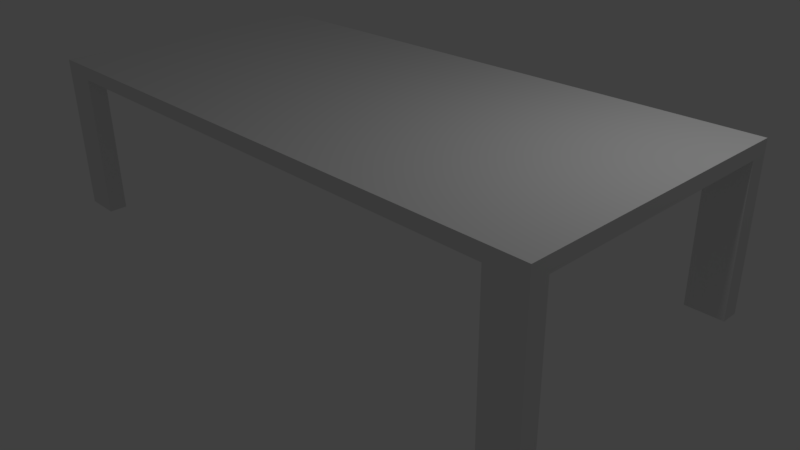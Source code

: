 # Source: table.blend  (saved by Blender 2.77.0; exported with 4.5.12 LTS)
import bpy
from mathutils import Matrix  # noqa: F401  (used for matrix-valued properties, if any)

bpy.ops.wm.read_factory_settings(use_empty=True)
scene = bpy.context.scene
scene.name = 'Scene'

# ---- collections
col_collection_1 = bpy.data.collections.new('Collection 1'); scene.collection.children.link(col_collection_1)

# ---- materials (node trees are filled in below, after node groups)
mat_material = bpy.data.materials.new('Material')
mat_material.alpha_threshold = 0.0
mat_material.use_transparent_shadow = False
mat_material.roughness = 0.5
mat_material.line_color = (0.0, 0.0, 0.0, 1.0)

# ---- material node trees

# ---- world
world_world = bpy.data.worlds.new('World'); scene.world = world_world
world_world.color = (0.05088, 0.05088, 0.05088)
world_world.use_sun_shadow = False
world_world.sun_shadow_jitter_overblur = 0.0
world_world.cycles.sampling_method = 'MANUAL'

# ---- cameras
cam_camera = bpy.data.cameras.new('Camera')
cam_camera.clip_end = 100.0
cam_camera.lens = 35.0
cam_camera.sensor_width = 32.0
cam_camera.sensor_height = 18.0
cam_camera.ortho_scale = 7.314
cam_camera.dof.focus_distance = 0.0
cam_camera.dof.aperture_fstop = 128.0

# ---- lights
light_lamp = bpy.data.lights.new('Lamp', 'POINT')
light_lamp.transmission_factor = 0.0
light_lamp.cutoff_distance = 30.0
light_lamp.energy = 100.0
light_lamp.shadow_buffer_clip_start = 1.001
light_lamp.shadow_soft_size = 0.1
light_lamp.shadow_maximum_resolution = 0.006
light_lamp.use_absolute_resolution = True

# ---- meshes
me_cube = bpy.data.meshes.new('Cube')
me_cube.from_pydata([(3.956, 1.878, -0.09079), (3.956, -1.878, -0.09079), (-3.956, -1.878, -0.09079), (-3.956, 1.878, -0.09079), (3.956, 1.878, 0.09079), (3.956, -1.878, 0.09079), (-3.956, -1.878, 0.09079), (-3.956, 1.878, 0.09079), (3.956, -7.437e-08, -0.09079), (7.805e-07, 1.878, -0.09079), (3.956, 1.878, 0.0), (7.304e-08, -1.878, -0.09079), (3.956, -1.878, 0.0), (-3.956, 5.971e-07, -0.09079), (-3.956, -1.878, 0.0), (-3.956, 1.878, 0.0), (3.956, -9.697e-07, 0.09079), (1.016e-06, 1.878, 0.09079), (-2.049e-06, -1.878, 0.09079), (-3.956, 3.733e-07, 0.09079), (1.016e-06, 1.878, 0.0), (-3.956, 4.852e-07, 0.0), (-1.106e-06, -1.878, 0.0), (3.956, -5.22e-07, 0.0), (-5.165e-07, -2.982e-07, 0.09079), (3.088e-07, 2.614e-07, -0.09079), (3.956, -0.9388, -0.09079), (-1.978, 1.878, -0.09079), (3.956, 1.878, 0.04539), (-1.978, -1.878, -0.09079), (3.956, -1.878, 0.04539), (-3.956, 0.9388, -0.09079), (-3.956, -1.878, 0.04539), (-3.956, 1.878, 0.04539), (3.956, -0.9388, 0.09079), (-1.978, 1.878, 0.09079), (-1.978, -1.878, 0.09079), (-3.956, 0.9388, 0.09079), (3.956, 0.9388, -0.09079), (1.978, 1.878, -0.09079), (3.956, 1.878, -0.04539), (1.978, -1.878, -0.09079), (3.956, -1.878, -0.04539), (-3.956, -0.9388, -0.09079), (-3.956, -1.878, -0.04539), (-3.956, 1.878, -0.04539), (3.956, 0.9388, 0.09079), (1.978, 1.878, 0.09079), (1.978, -1.878, 0.09079), (-3.956, -0.9388, 0.09079), (-1.978, 1.878, 0.0), (1.978, 1.878, 0.0), (1.016e-06, 1.878, 0.04539), (8.984e-07, 1.878, -0.04539), (-3.956, 0.9388, 0.0), (-3.956, -0.9388, 0.0), (-3.956, 5.411e-07, -0.04539), (-3.956, 4.292e-07, 0.04539), (-1.978, -1.878, 0.0), (1.978, -1.878, 0.0), (-5.165e-07, -1.878, -0.04539), (-1.578e-06, -1.878, 0.04539), (3.956, -0.9388, 0.0), (3.956, 0.9388, 0.0), (3.956, -2.982e-07, -0.04539), (3.956, -7.458e-07, 0.04539), (-1.283e-06, -0.9388, 0.09079), (2.499e-07, 0.9388, 0.09079), (1.978, -6.339e-07, 0.09079), (-1.978, 3.753e-08, 0.09079), (-1.978, 4.292e-07, -0.09079), (1.978, 9.349e-08, -0.09079), (5.447e-07, 0.9388, -0.09079), (1.909e-07, -0.9388, -0.09079), (1.978, -0.9388, -0.09079), (1.978, 0.9388, -0.09079), (-1.978, 0.9388, -0.09079), (-1.978, 0.9388, 0.09079), (1.978, 0.9388, 0.09079), (1.978, -0.9388, 0.09079), (3.956, 0.9388, 0.04539), (3.956, 0.9388, -0.04539), (3.956, -0.9388, -0.04539), (1.978, -1.878, 0.04539), (1.978, -1.878, -0.04539), (-1.978, -1.878, -0.04539), (-3.956, -0.9388, 0.04539), (-3.956, -0.9388, -0.04539), (-3.956, 0.9388, -0.04539), (1.978, 1.878, -0.04539), (1.978, 1.878, 0.04539), (-1.978, 1.878, 0.04539), (-1.978, 1.878, -0.04539), (-3.956, 0.9388, 0.04539), (-1.978, -1.878, 0.04539), (3.956, -0.9388, 0.04539), (-1.978, -0.9388, 0.09079), (-1.978, -0.9388, -0.09079), (3.956, -1.408, -0.09079), (-2.967, 1.878, -0.09079), (3.956, 1.878, 0.06809), (-2.967, -1.878, -0.09079), (3.956, -1.878, 0.06809), (-3.956, 1.408, -0.09079), (-3.956, -1.878, 0.06809), (-3.956, 1.878, 0.06809), (3.956, -1.408, 0.09079), (-2.967, 1.878, 0.09079), (-2.967, -1.878, 0.09079), (-3.956, 1.408, 0.09079), (3.956, 0.4694, -0.09079), (0.9891, 1.878, -0.09079), (3.956, 1.878, -0.0227), (0.9891, -1.878, -0.09079), (3.956, -1.878, -0.0227), (-3.956, -0.4694, -0.09079), (-3.956, -1.878, -0.0227), (-3.956, 1.878, -0.0227), (3.956, 0.4694, 0.09079), (0.9891, 1.878, 0.09079), (0.989, -1.878, 0.09079), (-3.956, -0.4694, 0.09079), (-2.967, 1.878, 0.0), (0.9891, 1.878, 0.0), (1.016e-06, 1.878, 0.06809), (9.573e-07, 1.878, -0.0227), (-3.956, 1.408, 0.0), (-3.956, -0.4694, 0.0), (-3.956, 5.691e-07, -0.06809), (-3.956, 4.572e-07, 0.0227), (-2.967, -1.878, 0.0), (0.989, -1.878, 0.0), (-2.217e-07, -1.878, -0.06809), (-1.342e-06, -1.878, 0.0227), (3.956, -1.408, 0.0), (3.956, 0.4694, 0.0), (3.956, -1.863e-07, -0.06809), (3.956, -6.339e-07, 0.0227), (-1.666e-06, -1.408, 0.09079), (-1.333e-07, 0.4694, 0.09079), (2.967, -8.018e-07, 0.09079), (-0.9891, -1.303e-07, 0.09079), (-2.967, 5.132e-07, -0.09079), (0.9891, 1.774e-07, -0.09079), (6.626e-07, 1.408, -0.09079), (2.499e-07, -0.4694, -0.09079), (3.956, -0.4694, -0.09079), (-0.989, 1.878, -0.09079), (3.956, 1.878, 0.0227), (-0.9891, -1.878, -0.09079), (3.956, -1.878, 0.0227), (-3.956, 0.4694, -0.09079), (-3.956, -1.878, 0.0227), (-3.956, 1.878, 0.0227), (3.956, -0.4694, 0.09079), (-0.989, 1.878, 0.09079), (-0.9891, -1.878, 0.09079), (-3.956, 0.4694, 0.09079), (3.956, 1.408, -0.09079), (2.967, 1.878, -0.09079), (3.956, 1.878, -0.06809), (2.967, -1.878, -0.09079), (3.956, -1.878, -0.06809), (-3.956, -1.408, -0.09079), (-3.956, -1.878, -0.06809), (-3.956, 1.878, -0.06809), (3.956, 1.408, 0.09079), (2.967, 1.878, 0.09079), (2.967, -1.878, 0.09079), (-3.956, -1.408, 0.09079), (-0.989, 1.878, 0.0), (2.967, 1.878, 0.0), (1.016e-06, 1.878, 0.0227), (8.394e-07, 1.878, -0.06809), (-3.956, 0.4694, 0.0), (-3.956, -1.408, 0.0), (-3.956, 5.132e-07, -0.0227), (-3.956, 4.012e-07, 0.06809), (-0.9891, -1.878, 0.0), (2.967, -1.878, 0.0), (-8.112e-07, -1.878, -0.0227), (-1.813e-06, -1.878, 0.06809), (3.956, -0.4694, 0.0), (3.956, 1.408, 0.0), (3.956, -4.101e-07, -0.0227), (3.956, -8.577e-07, 0.06809), (-8.997e-07, -0.4694, 0.09079), (6.331e-07, 1.408, 0.09079), (0.9891, -4.661e-07, 0.09079), (-2.967, 2.054e-07, 0.09079), (-0.9891, 3.453e-07, -0.09079), (2.967, 9.557e-09, -0.09079), (4.267e-07, 0.4694, -0.09079), (1.32e-07, -1.408, -0.09079), (0.9891, -0.9388, -0.09079), (2.967, -0.9388, -0.09079), (1.978, -0.4694, -0.09079), (1.978, -1.408, -0.09079), (0.9891, 0.9388, -0.09079), (2.967, 0.9388, -0.09079), (1.978, 1.408, -0.09079), (1.978, 0.4694, -0.09079), (-2.967, 0.9388, -0.09079), (-0.9891, 0.9388, -0.09079), (-1.978, 1.408, -0.09079), (-1.978, 0.4694, -0.09079), (-1.978, 0.4694, 0.09079), (-1.978, 1.408, 0.09079), (-0.9891, 0.9388, 0.09079), (-2.967, 0.9388, 0.09079), (1.978, 0.4694, 0.09079), (1.978, 1.408, 0.09079), (2.967, 0.9388, 0.09079), (0.9891, 0.9388, 0.09079), (1.978, -1.408, 0.09079), (1.978, -0.4694, 0.09079), (2.967, -0.9388, 0.09079), (0.989, -0.9388, 0.09079), (3.956, 0.4694, 0.04539), (3.956, 1.408, 0.04539), (3.956, 0.9388, 0.0227), (3.956, 0.9388, 0.06809), (3.956, 0.4694, -0.04539), (3.956, 1.408, -0.04539), (3.956, 0.9388, -0.06809), (3.956, 0.9388, -0.0227), (3.956, -1.408, -0.04539), (3.956, -0.4694, -0.04539), (3.956, -0.9388, -0.06809), (3.956, -0.9388, -0.0227), (0.989, -1.878, 0.04539), (2.967, -1.878, 0.04539), (1.978, -1.878, 0.0227), (1.978, -1.878, 0.06809), (0.9891, -1.878, -0.04539), (2.967, -1.878, -0.04539), (1.978, -1.878, -0.06809), (1.978, -1.878, -0.0227), (-2.967, -1.878, -0.04539), (-0.9891, -1.878, -0.04539), (-1.978, -1.878, -0.06809), (-1.978, -1.878, -0.0227), (-3.956, -0.4694, 0.04539), (-3.956, -1.408, 0.04539), (-3.956, -0.9388, 0.0227), (-3.956, -0.9388, 0.06809), (-3.956, -0.4694, -0.04539), (-3.956, -1.408, -0.04539), (-3.956, -0.9388, -0.06809), (-3.956, -0.9388, -0.0227), (-3.956, 1.408, -0.04539), (-3.956, 0.4694, -0.04539), (-3.956, 0.9388, -0.06809), (-3.956, 0.9388, -0.0227), (0.9891, 1.878, -0.04539), (2.967, 1.878, -0.04539), (1.978, 1.878, -0.0227), (1.978, 1.878, -0.06809), (0.9891, 1.878, 0.04539), (2.967, 1.878, 0.04539), (1.978, 1.878, 0.06809), (1.978, 1.878, 0.0227), (-2.967, 1.878, 0.04539), (-0.989, 1.878, 0.04539), (-1.978, 1.878, 0.06809), (-1.978, 1.878, 0.0227), (-2.967, 1.878, -0.04539), (-0.989, 1.878, -0.04539), (-1.978, 1.878, -0.0227), (-1.978, 1.878, -0.06809), (-3.956, 1.408, 0.04539), (-3.956, 0.4694, 0.04539), (-3.956, 0.9388, 0.0227), (-3.956, 0.9388, 0.06809), (-2.967, -1.878, 0.04539), (-0.9891, -1.878, 0.04539), (-1.978, -1.878, 0.0227), (-1.978, -1.878, 0.06809), (3.956, -1.408, 0.04539), (3.956, -0.4694, 0.04539), (3.956, -0.9388, 0.0227), (3.956, -0.9388, 0.06809), (-1.978, -1.408, 0.09079), (-1.978, -0.4694, 0.09079), (-0.9891, -0.9388, 0.09079), (-2.967, -0.9388, 0.09079), (-2.967, -0.9388, -0.09079), (-0.9891, -0.9388, -0.09079), (-1.978, -0.4694, -0.09079), (-1.978, -1.408, -0.09079), (-0.9891, -1.408, -0.09079), (-0.9891, -0.4694, -0.09079), (-2.967, -0.4694, -0.09079), (-2.967, -0.4694, 0.09079), (-0.9891, -0.4694, 0.09079), (-0.9891, -1.408, 0.09079), (3.956, -0.4694, 0.06809), (3.956, -0.4694, 0.0227), (3.956, -1.408, 0.0227), (-0.9891, -1.878, 0.06809), (-0.9891, -1.878, 0.0227), (-2.967, -1.878, 0.0227), (-3.956, 0.4694, 0.06809), (-3.956, 0.4694, 0.0227), (-3.956, 1.408, 0.0227), (-0.989, 1.878, -0.06809), (-0.989, 1.878, -0.0227), (-2.967, 1.878, -0.0227), (-0.989, 1.878, 0.0227), (-0.989, 1.878, 0.06809), (-2.967, 1.878, 0.06809), (2.967, 1.878, 0.0227), (2.967, 1.878, 0.06809), (0.9891, 1.878, 0.06809), (2.967, 1.878, -0.06809), (2.967, 1.878, -0.0227), (0.9891, 1.878, -0.0227), (-3.956, 0.4694, -0.0227), (-3.956, 0.4694, -0.06809), (-3.956, 1.408, -0.06809), (-3.956, -1.408, -0.0227), (-3.956, -1.408, -0.06809), (-3.956, -0.4694, -0.06809), (-3.956, -1.408, 0.06809), (-3.956, -1.408, 0.0227), (-3.956, -0.4694, 0.0227), (-0.9891, -1.878, -0.0227), (-0.9891, -1.878, -0.06809), (-2.967, -1.878, -0.06809), (2.967, -1.878, -0.0227), (2.967, -1.878, -0.06809), (0.9891, -1.878, -0.06809), (2.967, -1.878, 0.06809), (2.967, -1.878, 0.0227), (0.989, -1.878, 0.0227), (3.956, -0.4694, -0.0227), (3.956, -0.4694, -0.06809), (3.956, -1.408, -0.06809), (3.956, 1.408, -0.0227), (3.956, 1.408, -0.06809), (3.956, 0.4694, -0.06809), (3.956, 1.408, 0.06809), (3.956, 1.408, 0.0227), (3.956, 0.4694, 0.0227), (0.989, -0.4694, 0.09079), (2.967, -0.4694, 0.09079), (2.967, -1.408, 0.09079), (0.9891, 1.408, 0.09079), (2.967, 1.408, 0.09079), (2.967, 0.4694, 0.09079), (-2.967, 1.408, 0.09079), (-0.9891, 1.408, 0.09079), (-0.9891, 0.4694, 0.09079), (-0.9891, 0.4694, -0.09079), (-0.989, 1.408, -0.09079), (-2.967, 1.408, -0.09079), (2.967, 0.4694, -0.09079), (2.967, 1.408, -0.09079), (0.9891, 1.408, -0.09079), (2.967, -1.408, -0.09079), (2.967, -0.4694, -0.09079), (0.9891, -0.4694, -0.09079), (0.9891, -1.408, -0.09079), (0.9891, 0.4694, -0.09079), (-2.967, 0.4694, -0.09079), (-2.967, 0.4694, 0.09079), (0.9891, 0.4694, 0.09079), (0.989, -1.408, 0.09079), (3.956, 0.4694, 0.06809), (3.956, 0.4694, -0.0227), (3.956, -1.408, -0.0227), (0.989, -1.878, 0.06809), (0.989, -1.878, -0.0227), (-2.967, -1.878, -0.0227), (-3.956, -0.4694, 0.06809), (-3.956, -0.4694, -0.0227), (-3.956, 1.408, -0.0227), (0.9891, 1.878, -0.06809), (0.9891, 1.878, 0.0227), (-2.967, 1.878, 0.0227), (-2.967, 1.878, -0.06809), (-3.956, 1.408, 0.06809), (-2.967, -1.878, 0.06809), (3.956, -1.408, 0.06809), (-2.967, -1.408, 0.09079), (-2.967, -1.408, -0.09079), (3.956, -1.643, -0.09079), (-3.462, 1.878, -0.09079), (-3.462, -1.878, -0.09079), (-3.956, 1.643, -0.09079), (3.956, 1.643, -0.09079), (3.462, 1.878, -0.09079), (3.462, -1.878, -0.09079), (-3.956, -1.643, -0.09079), (-3.462, 1.408, -0.09079), (-2.967, 1.643, -0.09079), (3.462, 1.408, -0.09079), (2.967, 1.643, -0.09079), (3.462, -1.408, -0.09079), (2.967, -1.643, -0.09079), (-3.462, -1.408, -0.09079), (-2.967, -1.643, -0.09079), (3.462, -1.643, -0.09079), (3.462, 1.643, -0.09079), (-3.462, 1.643, -0.09079), (-3.462, -1.643, -0.09079), (3.956, -1.643, -2.001), (3.956, -1.878, -2.001), (-3.462, 1.878, -2.001), (-3.956, 1.878, -2.001), (-3.462, -1.878, -2.001), (-3.956, -1.878, -2.001), (-3.956, 1.643, -2.001), (3.956, 1.878, -2.001), (3.956, 1.643, -2.001), (3.462, 1.878, -2.001), (3.462, -1.878, -2.001), (-3.956, -1.643, -2.001), (3.462, -1.643, -2.001), (3.462, 1.643, -2.001), (-3.462, 1.643, -2.001), (-3.462, -1.643, -2.001)], [], [(386, 1, 407, 406), (384, 169, 6, 108), (383, 106, 5, 102), (382, 108, 6, 104), (381, 109, 7, 105), (380, 99, 387, 3, 165), (379, 122, 15, 153), (378, 123, 20, 172), (377, 111, 9, 173), (376, 126, 15, 117), (375, 127, 21, 176), (374, 121, 19, 177), (373, 130, 14, 116), (372, 131, 22, 180), (371, 120, 18, 181), (370, 134, 12, 114), (369, 135, 23, 184), (368, 118, 16, 185), (367, 138, 18, 120), (366, 139, 24, 188), (365, 157, 19, 189), (364, 142, 13, 151), (363, 143, 25, 192), (362, 113, 11, 193), (361, 194, 73, 145), (360, 195, 74, 196), (359, 399, 161, 41, 197), (358, 198, 72, 144), (357, 199, 75, 200), (356, 191, 71, 201), (355, 202, 31, 103, 394), (354, 203, 76, 204), (353, 190, 70, 205), (352, 206, 69, 141), (351, 207, 77, 208), (350, 109, 37, 209), (349, 210, 68, 140), (348, 211, 78, 212), (347, 187, 67, 213), (346, 214, 48, 168), (345, 215, 79, 216), (344, 186, 66, 217), (343, 218, 65, 137), (342, 219, 80, 220), (341, 166, 46, 221), (340, 222, 64, 136), (339, 223, 81, 224), (338, 183, 63, 225), (337, 226, 42, 162), (336, 227, 82, 228), (335, 182, 62, 229), (334, 230, 61, 133), (333, 231, 83, 232), (332, 168, 48, 233), (331, 234, 60, 132), (330, 235, 84, 236), (329, 179, 59, 237), (328, 238, 44, 164), (327, 239, 85, 240), (326, 178, 58, 241), (325, 242, 57, 129), (324, 243, 86, 244), (323, 169, 49, 245), (322, 246, 56, 128), (321, 247, 87, 248), (320, 175, 55, 249), (319, 250, 45, 165), (318, 251, 88, 252), (317, 174, 54, 253), (316, 254, 53, 125), (315, 255, 89, 256), (314, 159, 39, 257), (313, 258, 52, 124), (312, 259, 90, 260), (311, 171, 51, 261), (310, 262, 33, 105), (309, 263, 91, 264), (308, 170, 50, 265), (307, 266, 45, 117), (306, 267, 92, 268), (305, 147, 27, 269), (304, 270, 33, 153), (303, 271, 93, 272), (302, 157, 37, 273), (301, 274, 32, 152), (300, 275, 94, 276), (299, 156, 36, 277), (298, 278, 30, 150), (297, 279, 95, 280), (296, 154, 34, 281), (295, 282, 36, 156), (294, 283, 96, 284), (293, 121, 49, 285), (292, 286, 43, 115), (291, 287, 97, 288), (290, 149, 29, 289), (287, 290, 289, 97), (73, 193, 290, 287), (193, 11, 149, 290), (190, 291, 288, 70), (25, 145, 291, 190), (145, 73, 287, 291), (142, 292, 115, 13), (70, 288, 292, 142), (288, 97, 286, 292), (283, 293, 285, 96), (69, 189, 293, 283), (189, 19, 121, 293), (186, 294, 284, 66), (24, 141, 294, 186), (141, 69, 283, 294), (138, 295, 156, 18), (66, 284, 295, 138), (284, 96, 282, 295), (279, 296, 281, 95), (65, 185, 296, 279), (185, 16, 154, 296), (182, 297, 280, 62), (23, 137, 297, 182), (137, 65, 279, 297), (134, 298, 150, 12), (62, 280, 298, 134), (280, 95, 278, 298), (275, 299, 277, 94), (61, 181, 299, 275), (181, 18, 156, 299), (178, 300, 276, 58), (22, 133, 300, 178), (133, 61, 275, 300), (130, 301, 152, 14), (58, 276, 301, 130), (276, 94, 274, 301), (271, 302, 273, 93), (57, 177, 302, 271), (177, 19, 157, 302), (174, 303, 272, 54), (21, 129, 303, 174), (129, 57, 271, 303), (126, 304, 153, 15), (54, 272, 304, 126), (272, 93, 270, 304), (267, 305, 269, 92), (53, 173, 305, 267), (173, 9, 147, 305), (170, 306, 268, 50), (20, 125, 306, 170), (125, 53, 267, 306), (122, 307, 117, 15), (50, 268, 307, 122), (268, 92, 266, 307), (263, 308, 265, 91), (52, 172, 308, 263), (172, 20, 170, 308), (155, 309, 264, 35), (17, 124, 309, 155), (124, 52, 263, 309), (107, 310, 105, 7), (35, 264, 310, 107), (264, 91, 262, 310), (259, 311, 261, 90), (28, 148, 311, 259), (148, 10, 171, 311), (167, 312, 260, 47), (4, 100, 312, 167), (100, 28, 259, 312), (119, 313, 124, 17), (47, 260, 313, 119), (260, 90, 258, 313), (255, 314, 257, 89), (40, 160, 314, 255), (160, 0, 391, 159, 314), (171, 315, 256, 51), (10, 112, 315, 171), (112, 40, 255, 315), (123, 316, 125, 20), (51, 256, 316, 123), (256, 89, 254, 316), (251, 317, 253, 88), (56, 176, 317, 251), (176, 21, 174, 317), (151, 318, 252, 31), (13, 128, 318, 151), (128, 56, 251, 318), (103, 319, 165, 3, 389), (31, 252, 319, 103), (252, 88, 250, 319), (247, 320, 249, 87), (44, 116, 320, 247), (116, 14, 175, 320), (163, 321, 248, 43), (2, 164, 321, 163, 393), (164, 44, 247, 321), (115, 322, 128, 13), (43, 248, 322, 115), (248, 87, 246, 322), (243, 323, 245, 86), (32, 104, 323, 243), (104, 6, 169, 323), (175, 324, 244, 55), (14, 152, 324, 175), (152, 32, 243, 324), (127, 325, 129, 21), (55, 244, 325, 127), (244, 86, 242, 325), (239, 326, 241, 85), (60, 180, 326, 239), (180, 22, 178, 326), (149, 327, 240, 29), (11, 132, 327, 149), (132, 60, 239, 327), (101, 328, 164, 2, 388), (29, 240, 328, 101), (240, 85, 238, 328), (235, 329, 237, 84), (42, 114, 329, 235), (114, 12, 179, 329), (161, 330, 236, 41), (1, 162, 330, 161, 392), (162, 42, 235, 330), (113, 331, 132, 11), (41, 236, 331, 113), (236, 84, 234, 331), (231, 332, 233, 83), (30, 102, 332, 231), (102, 5, 168, 332), (179, 333, 232, 59), (12, 150, 333, 179), (150, 30, 231, 333), (131, 334, 133, 22), (59, 232, 334, 131), (232, 83, 230, 334), (227, 335, 229, 82), (64, 184, 335, 227), (184, 23, 182, 335), (146, 336, 228, 26), (8, 136, 336, 146), (136, 64, 227, 336), (98, 337, 162, 1, 386), (26, 228, 337, 98), (228, 82, 226, 337), (223, 338, 225, 81), (40, 112, 338, 223), (112, 10, 183, 338), (158, 339, 224, 38), (0, 160, 339, 158, 390), (160, 40, 223, 339), (110, 340, 136, 8), (38, 224, 340, 110), (224, 81, 222, 340), (219, 341, 221, 80), (28, 100, 341, 219), (100, 4, 166, 341), (183, 342, 220, 63), (10, 148, 342, 183), (148, 28, 219, 342), (135, 343, 137, 23), (63, 220, 343, 135), (220, 80, 218, 343), (215, 344, 217, 79), (68, 188, 344, 215), (188, 24, 186, 344), (154, 345, 216, 34), (16, 140, 345, 154), (140, 68, 215, 345), (106, 346, 168, 5), (34, 216, 346, 106), (216, 79, 214, 346), (211, 347, 213, 78), (47, 119, 347, 211), (119, 17, 187, 347), (166, 348, 212, 46), (4, 167, 348, 166), (167, 47, 211, 348), (118, 349, 140, 16), (46, 212, 349, 118), (212, 78, 210, 349), (207, 350, 209, 77), (35, 107, 350, 207), (107, 7, 109, 350), (187, 351, 208, 67), (17, 155, 351, 187), (155, 35, 207, 351), (139, 352, 141, 24), (67, 208, 352, 139), (208, 77, 206, 352), (203, 353, 205, 76), (72, 192, 353, 203), (192, 25, 190, 353), (147, 354, 204, 27), (9, 144, 354, 147), (144, 72, 203, 354), (404, 394, 103, 389), (27, 204, 355, 395, 99), (204, 76, 202, 355), (199, 356, 201, 75), (38, 110, 356, 199), (110, 8, 191, 356), (159, 397, 357, 200, 39), (403, 396, 357, 397), (158, 38, 199, 357, 396), (111, 358, 144, 9), (39, 200, 358, 111), (200, 75, 198, 358), (195, 359, 197, 74), (26, 98, 398, 359, 195), (402, 392, 161, 399), (191, 360, 196, 71), (8, 146, 360, 191), (146, 26, 195, 360), (143, 361, 145, 25), (71, 196, 361, 143), (196, 74, 194, 361), (194, 362, 193, 73), (74, 197, 362, 194), (197, 41, 113, 362), (198, 363, 192, 72), (75, 201, 363, 198), (201, 71, 143, 363), (202, 364, 151, 31), (76, 205, 364, 202), (205, 70, 142, 364), (206, 365, 189, 69), (77, 209, 365, 206), (209, 37, 157, 365), (210, 366, 188, 68), (78, 213, 366, 210), (213, 67, 139, 366), (214, 367, 120, 48), (79, 217, 367, 214), (217, 66, 138, 367), (218, 368, 185, 65), (80, 221, 368, 218), (221, 46, 118, 368), (222, 369, 184, 64), (81, 225, 369, 222), (225, 63, 135, 369), (226, 370, 114, 42), (82, 229, 370, 226), (229, 62, 134, 370), (230, 371, 181, 61), (83, 233, 371, 230), (233, 48, 120, 371), (234, 372, 180, 60), (84, 237, 372, 234), (237, 59, 131, 372), (238, 373, 116, 44), (85, 241, 373, 238), (241, 58, 130, 373), (242, 374, 177, 57), (86, 245, 374, 242), (245, 49, 121, 374), (246, 375, 176, 56), (87, 249, 375, 246), (249, 55, 127, 375), (250, 376, 117, 45), (88, 253, 376, 250), (253, 54, 126, 376), (254, 377, 173, 53), (89, 257, 377, 254), (257, 39, 111, 377), (258, 378, 172, 52), (90, 261, 378, 258), (261, 51, 123, 378), (262, 379, 153, 33), (91, 265, 379, 262), (265, 50, 122, 379), (266, 380, 165, 45), (92, 269, 380, 266), (269, 27, 99, 380), (270, 381, 105, 33), (93, 273, 381, 270), (273, 37, 109, 381), (274, 382, 104, 32), (94, 277, 382, 274), (277, 36, 108, 382), (278, 383, 102, 30), (95, 281, 383, 278), (281, 34, 106, 383), (282, 384, 108, 36), (96, 285, 384, 282), (285, 49, 169, 384), (286, 385, 400, 163, 43), (97, 289, 385, 286), (289, 29, 101, 401, 385), (398, 402, 399, 359), (98, 386, 402, 398), (405, 388, 410, 421), (391, 403, 397, 159), (403, 391, 415, 419), (390, 158, 396, 403), (2, 393, 417, 411), (99, 395, 404, 387), (395, 355, 394, 404), (400, 405, 393, 163), (385, 401, 405, 400), (401, 101, 388, 405), (421, 410, 411, 417), (406, 407, 416, 418), (413, 414, 419, 415), (408, 420, 412, 409), (404, 389, 412, 420), (402, 386, 406, 418), (3, 387, 408, 409), (387, 404, 420, 408), (0, 390, 414, 413), (392, 402, 418, 416), (388, 2, 411, 410), (391, 0, 413, 415), (393, 405, 421, 417), (1, 392, 416, 407), (390, 403, 419, 414), (389, 3, 409, 412)])
me_cube.materials.append(mat_material)
me_cube.use_remesh_preserve_volume = False
me_cube.use_remesh_preserve_attributes = False
me_cube.use_mirror_vertex_groups = False
me_cube.update()

# ---- objects
ob_cube = bpy.data.objects.new('Cube', me_cube)
ob_lamp = bpy.data.objects.new('Lamp', light_lamp)
ob_camera = bpy.data.objects.new('Camera', cam_camera)

# ---- transforms, parenting, visibility, modifiers, constraints
ob_cube.location = (0.0, 0.0, 2.059)
ob_cube.lock_rotations_4d = False
ob_cube.empty_display_type = 'ARROWS'
ob_cube.lineart.crease_threshold = 0.0
ob_lamp.location = (4.076, 1.005, 5.904)
ob_lamp.rotation_euler = (0.6503, 0.05522, 1.866)
ob_lamp.lock_rotations_4d = False
ob_lamp.empty_display_type = 'ARROWS'
ob_lamp.color = (0.0, 0.0, 0.0, 0.0)
ob_lamp.lineart.crease_threshold = 0.0
ob_camera.location = (7.481, -6.508, 5.344)
ob_camera.rotation_euler = (1.109, 0.01082, 0.8149)
ob_camera.lock_rotations_4d = False
ob_camera.empty_display_type = 'ARROWS'
ob_camera.color = (0.0, 0.0, 0.0, 0.0)
ob_camera.display_type = 'WIRE'
ob_camera.lineart.crease_threshold = 0.0

# ---- collection membership
col_collection_1.objects.link(ob_cube)
col_collection_1.objects.link(ob_lamp)
col_collection_1.objects.link(ob_camera)

# ---- scene / render settings (as saved in the file)
scene.camera = ob_camera
scene.frame_start = 1; scene.frame_end = 250; scene.frame_set(1)
scene.render.engine = 'BLENDER_EEVEE_NEXT'
scene.render.resolution_percentage = 50
scene.render.dither_intensity = 0.0
scene.cycles.use_denoising = False
scene.cycles.samples = 128
scene.cycles.sampling_pattern = 'TABULATED_SOBOL'
scene.cycles.light_sampling_threshold = 0.0
scene.cycles.use_adaptive_sampling = False
scene.cycles.use_light_tree = False
scene.cycles.blur_glossy = 0.0
scene.cycles.sample_clamp_indirect = 0.0
scene.view_settings.view_transform = 'Standard'
bpy.context.view_layer.update()
